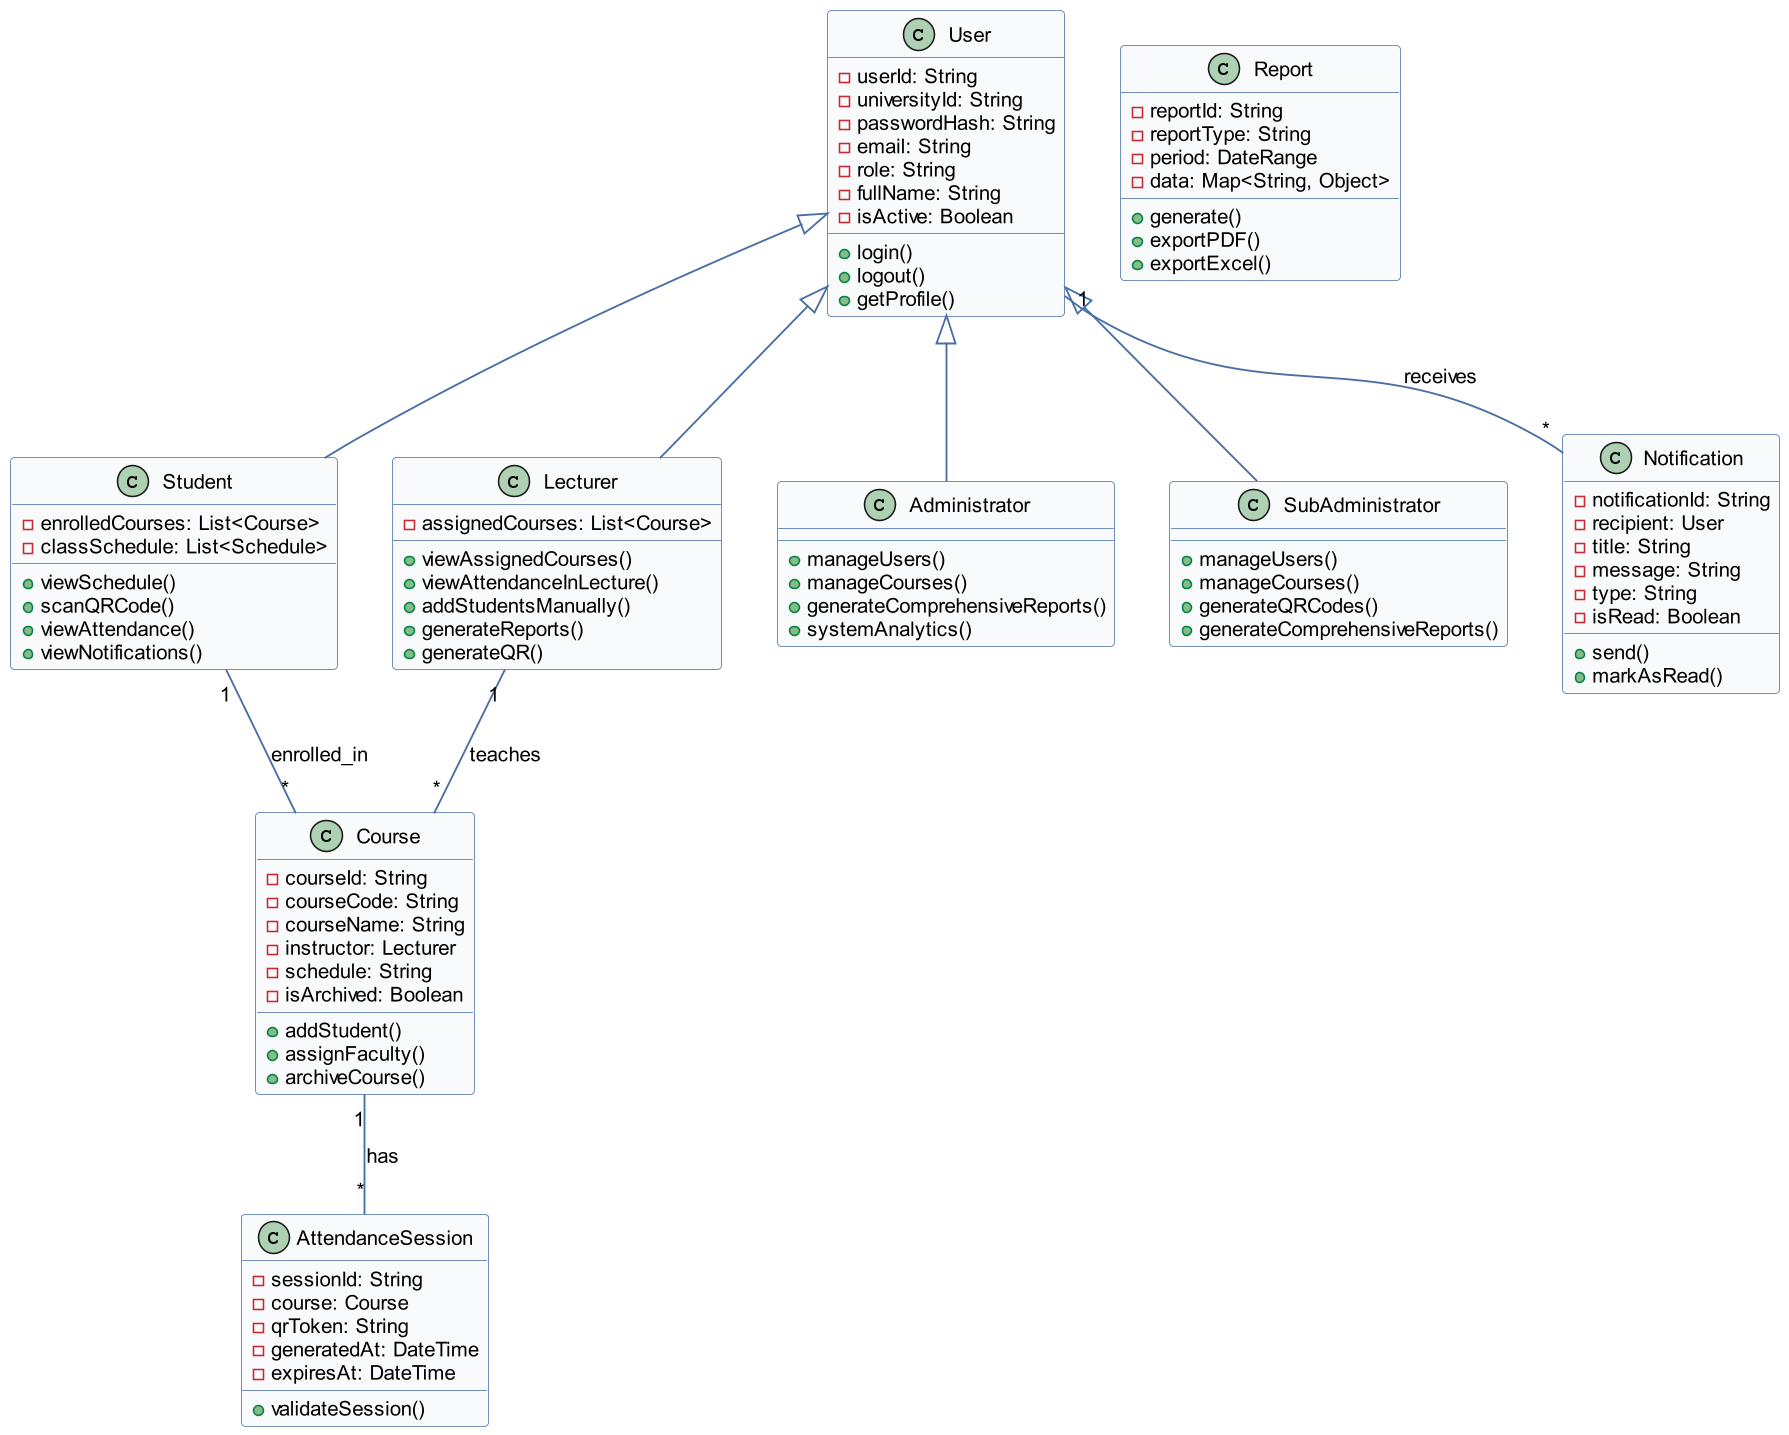

The diagram above was rendered by PlantUML. Its source (embedded in the PNG):
@startuml ClassDiagram
' === Professional Theme for Readability ===
skinparam backgroundColor white
skinparam shadowing false
skinparam dpi 150
skinparam defaultFontName Arial
skinparam defaultFontSize 13

skinparam class {
  BackgroundColor #F9FAFB
  BorderColor #4A6FA5
  FontColor Black
}
skinparam arrow {
  Color #4A6FA5
  Thickness 1.2
}

' === Class Definitions ===
class User {
  - userId: String
  - universityId: String
  - passwordHash: String
  - email: String
  - role: String
  - fullName: String
  - isActive: Boolean
  + login()
  + logout()
  + getProfile()
}

class Student {
  - enrolledCourses: List<Course>
  - classSchedule: List<Schedule>
  + viewSchedule()
  + scanQRCode()
  + viewAttendance()
  + viewNotifications()
}

class Lecturer {
  - assignedCourses: List<Course>
  + viewAssignedCourses()
  + viewAttendanceInLecture()
  + addStudentsManually()
  + generateReports()
  + generateQR()
}

class Administrator {
  + manageUsers()
  + manageCourses()
  + generateComprehensiveReports()
  + systemAnalytics()
}

class SubAdministrator {
  + manageUsers()
  + manageCourses()
  + generateQRCodes()
  + generateComprehensiveReports()
  ' systemAnalytics removed
}

class Course {
  - courseId: String
  - courseCode: String
  - courseName: String
  - instructor: Lecturer
  - schedule: String
  - isArchived: Boolean
  + addStudent()
  + assignFaculty()
  + archiveCourse()
}

class AttendanceSession {
  - sessionId: String
  - course: Course
  - qrToken: String
  - generatedAt: DateTime
  - expiresAt: DateTime
  + validateSession()
  ' generateQR removed
}

class Notification {
  - notificationId: String
  - recipient: User
  - title: String
  - message: String
  - type: String
  - isRead: Boolean
  + send()
  + markAsRead()
}

class Report {
  - reportId: String
  - reportType: String
  - period: DateRange
  - data: Map<String, Object>
  + generate()
  + exportPDF()
  + exportExcel()
}

' === Relationships ===
User <|-- Student
User <|-- Lecturer
User <|-- Administrator
User <|-- SubAdministrator

Student "1" -- "*" Course : enrolled_in
Lecturer "1" -- "*" Course : teaches

Course "1" -- "*" AttendanceSession : has

User "1" -- "*" Notification : receives

@enduml